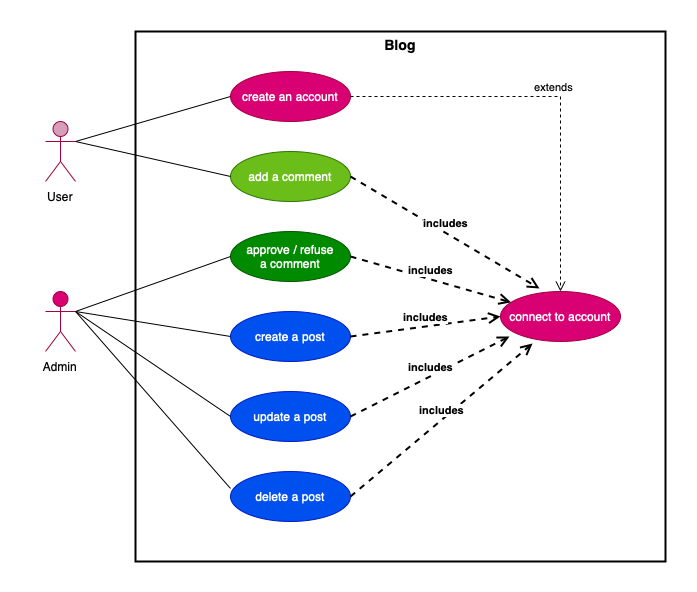

The diagram above was exported from draw.io. Its source (the exported page's mxGraphModel, read from the mxfile embedded in the PNG):
<mxGraphModel dx="1406" dy="784" grid="1" gridSize="10" guides="1" tooltips="1" connect="1" arrows="1" fold="1" page="1" pageScale="1" pageWidth="827" pageHeight="1169" math="0" shadow="0">
  <root>
    <mxCell id="0" />
    <mxCell id="1" parent="0" />
    <mxCell id="z5xvymrfu8GeqdKQfG9C-1" value="Admin" style="shape=umlActor;verticalLabelPosition=bottom;verticalAlign=top;html=1;outlineConnect=0;fillColor=#d80073;fontColor=#ffffff;strokeColor=#A50040;" parent="1" vertex="1">
      <mxGeometry x="65" y="410" width="30" height="60" as="geometry" />
    </mxCell>
    <mxCell id="z5xvymrfu8GeqdKQfG9C-2" value="Visitor" style="shape=umlActor;verticalLabelPosition=bottom;verticalAlign=top;html=1;outlineConnect=0;fillColor=#D59FBC;fontColor=#ffffff;strokeColor=#A50040;" parent="1" vertex="1">
      <mxGeometry x="65" y="240" width="30" height="60" as="geometry" />
    </mxCell>
    <mxCell id="z5xvymrfu8GeqdKQfG9C-3" value="create a post" style="ellipse;whiteSpace=wrap;html=1;fillColor=#0050ef;strokeColor=#001DBC;fontColor=#ffffff;" parent="1" vertex="1">
      <mxGeometry x="250" y="430" width="120" height="50" as="geometry" />
    </mxCell>
    <mxCell id="z5xvymrfu8GeqdKQfG9C-4" value="approve / refuse&lt;br&gt;a comment" style="ellipse;whiteSpace=wrap;html=1;fillColor=#008a00;strokeColor=#005700;fontColor=#ffffff;" parent="1" vertex="1">
      <mxGeometry x="250" y="350" width="120" height="50" as="geometry" />
    </mxCell>
    <mxCell id="z5xvymrfu8GeqdKQfG9C-6" value="update a post" style="ellipse;whiteSpace=wrap;html=1;fillColor=#0050ef;strokeColor=#001DBC;fontColor=#ffffff;" parent="1" vertex="1">
      <mxGeometry x="250" y="510" width="120" height="50" as="geometry" />
    </mxCell>
    <mxCell id="z5xvymrfu8GeqdKQfG9C-7" value="delete a post" style="ellipse;whiteSpace=wrap;html=1;fillColor=#0050ef;strokeColor=#001DBC;fontColor=#ffffff;" parent="1" vertex="1">
      <mxGeometry x="250" y="590" width="120" height="50" as="geometry" />
    </mxCell>
    <mxCell id="z5xvymrfu8GeqdKQfG9C-8" value="add a comment" style="ellipse;whiteSpace=wrap;html=1;fillColor=#6BBD1A;strokeColor=#2D7600;fontColor=#ffffff;" parent="1" vertex="1">
      <mxGeometry x="250" y="270" width="120" height="50" as="geometry" />
    </mxCell>
    <mxCell id="z5xvymrfu8GeqdKQfG9C-15" value="" style="endArrow=none;html=1;rounded=0;entryX=0;entryY=0.5;entryDx=0;entryDy=0;exitX=1;exitY=0.3333333333333333;exitDx=0;exitDy=0;exitPerimeter=0;" parent="1" source="z5xvymrfu8GeqdKQfG9C-2" target="z5xvymrfu8GeqdKQfG9C-8" edge="1">
      <mxGeometry width="50" height="50" relative="1" as="geometry">
        <mxPoint x="140" y="80" as="sourcePoint" />
        <mxPoint x="260" y="55" as="targetPoint" />
      </mxGeometry>
    </mxCell>
    <mxCell id="z5xvymrfu8GeqdKQfG9C-16" value="" style="endArrow=none;html=1;rounded=0;entryX=0;entryY=0.5;entryDx=0;entryDy=0;exitX=1;exitY=0.3333333333333333;exitDx=0;exitDy=0;exitPerimeter=0;" parent="1" source="z5xvymrfu8GeqdKQfG9C-1" target="z5xvymrfu8GeqdKQfG9C-4" edge="1">
      <mxGeometry width="50" height="50" relative="1" as="geometry">
        <mxPoint x="150" y="90" as="sourcePoint" />
        <mxPoint x="260" y="125" as="targetPoint" />
      </mxGeometry>
    </mxCell>
    <mxCell id="z5xvymrfu8GeqdKQfG9C-18" value="" style="endArrow=none;html=1;rounded=0;entryX=0;entryY=0.5;entryDx=0;entryDy=0;exitX=1;exitY=0.3333333333333333;exitDx=0;exitDy=0;exitPerimeter=0;" parent="1" source="z5xvymrfu8GeqdKQfG9C-1" target="z5xvymrfu8GeqdKQfG9C-3" edge="1">
      <mxGeometry width="50" height="50" relative="1" as="geometry">
        <mxPoint x="140" y="350" as="sourcePoint" />
        <mxPoint x="260" y="275" as="targetPoint" />
      </mxGeometry>
    </mxCell>
    <mxCell id="z5xvymrfu8GeqdKQfG9C-19" value="" style="endArrow=none;html=1;rounded=0;entryX=0;entryY=0.5;entryDx=0;entryDy=0;exitX=1;exitY=0.3333333333333333;exitDx=0;exitDy=0;exitPerimeter=0;" parent="1" source="z5xvymrfu8GeqdKQfG9C-1" target="z5xvymrfu8GeqdKQfG9C-6" edge="1">
      <mxGeometry width="50" height="50" relative="1" as="geometry">
        <mxPoint x="140" y="420" as="sourcePoint" />
        <mxPoint x="260" y="345" as="targetPoint" />
      </mxGeometry>
    </mxCell>
    <mxCell id="z5xvymrfu8GeqdKQfG9C-20" value="" style="endArrow=none;html=1;rounded=0;entryX=0;entryY=0.34;entryDx=0;entryDy=0;entryPerimeter=0;exitX=1;exitY=0.3333333333333333;exitDx=0;exitDy=0;exitPerimeter=0;" parent="1" source="z5xvymrfu8GeqdKQfG9C-1" target="z5xvymrfu8GeqdKQfG9C-7" edge="1">
      <mxGeometry width="50" height="50" relative="1" as="geometry">
        <mxPoint x="140" y="420" as="sourcePoint" />
        <mxPoint x="260" y="425" as="targetPoint" />
      </mxGeometry>
    </mxCell>
    <mxCell id="z5xvymrfu8GeqdKQfG9C-21" value="connect to account" style="ellipse;whiteSpace=wrap;html=1;fillColor=#d80073;strokeColor=#A50040;fontColor=#ffffff;" parent="1" vertex="1">
      <mxGeometry x="520" y="410" width="120" height="50" as="geometry" />
    </mxCell>
    <mxCell id="z5xvymrfu8GeqdKQfG9C-22" value="create an account" style="ellipse;whiteSpace=wrap;html=1;fillColor=#d80073;strokeColor=#A50040;fontColor=#ffffff;" parent="1" vertex="1">
      <mxGeometry x="250" y="190" width="120" height="50" as="geometry" />
    </mxCell>
    <mxCell id="z5xvymrfu8GeqdKQfG9C-23" value="extends" style="html=1;verticalAlign=bottom;endArrow=open;dashed=1;endSize=8;rounded=0;exitX=1;exitY=0.5;exitDx=0;exitDy=0;entryX=0.5;entryY=0;entryDx=0;entryDy=0;" parent="1" source="z5xvymrfu8GeqdKQfG9C-22" target="z5xvymrfu8GeqdKQfG9C-21" edge="1">
      <mxGeometry relative="1" as="geometry">
        <mxPoint x="450" y="310" as="sourcePoint" />
        <mxPoint x="507.57359312880703" y="67.32233047033628" as="targetPoint" />
        <Array as="points">
          <mxPoint x="580" y="215" />
        </Array>
      </mxGeometry>
    </mxCell>
    <mxCell id="z5xvymrfu8GeqdKQfG9C-24" value="&lt;b&gt;includes&lt;/b&gt;" style="html=1;verticalAlign=bottom;endArrow=open;dashed=1;endSize=8;rounded=0;strokeWidth=2;exitX=1;exitY=0.5;exitDx=0;exitDy=0;" parent="1" source="z5xvymrfu8GeqdKQfG9C-4" target="z5xvymrfu8GeqdKQfG9C-21" edge="1">
      <mxGeometry relative="1" as="geometry">
        <mxPoint x="570" y="110" as="sourcePoint" />
        <mxPoint x="370" y="420" as="targetPoint" />
      </mxGeometry>
    </mxCell>
    <mxCell id="z5xvymrfu8GeqdKQfG9C-26" value="&lt;b&gt;includes&lt;/b&gt;" style="html=1;verticalAlign=bottom;endArrow=open;dashed=1;endSize=8;rounded=0;exitX=1;exitY=0.5;exitDx=0;exitDy=0;strokeWidth=2;entryX=0;entryY=0.5;entryDx=0;entryDy=0;" parent="1" source="z5xvymrfu8GeqdKQfG9C-3" target="z5xvymrfu8GeqdKQfG9C-21" edge="1">
      <mxGeometry relative="1" as="geometry">
        <mxPoint x="527.573593128807" y="262.6776695296637" as="sourcePoint" />
        <mxPoint x="380" y="420" as="targetPoint" />
      </mxGeometry>
    </mxCell>
    <mxCell id="z5xvymrfu8GeqdKQfG9C-27" value="&lt;b&gt;includes&lt;/b&gt;" style="html=1;verticalAlign=bottom;endArrow=open;dashed=1;endSize=8;rounded=0;entryX=0.075;entryY=0.9;entryDx=0;entryDy=0;strokeWidth=2;entryPerimeter=0;exitX=1;exitY=0.5;exitDx=0;exitDy=0;" parent="1" source="z5xvymrfu8GeqdKQfG9C-6" target="z5xvymrfu8GeqdKQfG9C-21" edge="1">
      <mxGeometry relative="1" as="geometry">
        <mxPoint x="400" y="470" as="sourcePoint" />
        <mxPoint x="380" y="345" as="targetPoint" />
      </mxGeometry>
    </mxCell>
    <mxCell id="z5xvymrfu8GeqdKQfG9C-28" value="&lt;b&gt;includes&lt;/b&gt;" style="html=1;verticalAlign=bottom;endArrow=open;dashed=1;endSize=8;rounded=0;strokeWidth=2;exitX=1;exitY=0.5;exitDx=0;exitDy=0;entryX=0.267;entryY=1.04;entryDx=0;entryDy=0;entryPerimeter=0;" parent="1" source="z5xvymrfu8GeqdKQfG9C-7" target="z5xvymrfu8GeqdKQfG9C-21" edge="1">
      <mxGeometry relative="1" as="geometry">
        <mxPoint x="560" y="260" as="sourcePoint" />
        <mxPoint x="540" y="620" as="targetPoint" />
      </mxGeometry>
    </mxCell>
    <mxCell id="z5xvymrfu8GeqdKQfG9C-30" value="Admin" style="text;html=1;strokeColor=none;fillColor=none;align=center;verticalAlign=middle;whiteSpace=wrap;rounded=0;" parent="1" vertex="1">
      <mxGeometry x="50" y="470" width="60" height="30" as="geometry" />
    </mxCell>
    <mxCell id="z5xvymrfu8GeqdKQfG9C-31" value="User" style="text;html=1;strokeColor=none;fillColor=none;align=center;verticalAlign=middle;whiteSpace=wrap;rounded=0;" parent="1" vertex="1">
      <mxGeometry x="50" y="300" width="60" height="30" as="geometry" />
    </mxCell>
    <mxCell id="M3rxC-axf9Fa_NXfY3-R-1" value="" style="endArrow=none;html=1;rounded=0;entryX=0;entryY=0.5;entryDx=0;entryDy=0;exitX=1;exitY=0.3333333333333333;exitDx=0;exitDy=0;exitPerimeter=0;" parent="1" source="z5xvymrfu8GeqdKQfG9C-2" target="z5xvymrfu8GeqdKQfG9C-22" edge="1">
      <mxGeometry width="50" height="50" relative="1" as="geometry">
        <mxPoint x="150" y="90" as="sourcePoint" />
        <mxPoint x="260" y="125" as="targetPoint" />
      </mxGeometry>
    </mxCell>
    <mxCell id="M3rxC-axf9Fa_NXfY3-R-3" value="&lt;b&gt;includes&lt;/b&gt;" style="html=1;verticalAlign=bottom;endArrow=open;dashed=1;endSize=8;rounded=0;strokeWidth=2;exitX=1;exitY=0.5;exitDx=0;exitDy=0;entryX=0.325;entryY=-0.06;entryDx=0;entryDy=0;entryPerimeter=0;" parent="1" source="z5xvymrfu8GeqdKQfG9C-8" target="z5xvymrfu8GeqdKQfG9C-21" edge="1">
      <mxGeometry relative="1" as="geometry">
        <mxPoint x="507.57359312880703" y="102.67766952966383" as="sourcePoint" />
        <mxPoint x="558" y="280" as="targetPoint" />
      </mxGeometry>
    </mxCell>
    <mxCell id="M3rxC-axf9Fa_NXfY3-R-7" value="" style="whiteSpace=wrap;html=1;aspect=fixed;fillColor=none;strokeWidth=2;" parent="1" vertex="1">
      <mxGeometry x="155" y="150" width="530" height="530" as="geometry" />
    </mxCell>
    <mxCell id="M3rxC-axf9Fa_NXfY3-R-8" value="Blog" style="text;align=center;fontStyle=1;verticalAlign=middle;spacingLeft=3;spacingRight=3;strokeColor=none;rotatable=0;points=[[0,0.5],[1,0.5]];portConstraint=eastwest;fillColor=none;fontSize=14;" parent="1" vertex="1">
      <mxGeometry x="380" y="150" width="80" height="26" as="geometry" />
    </mxCell>
  </root>
</mxGraphModel>